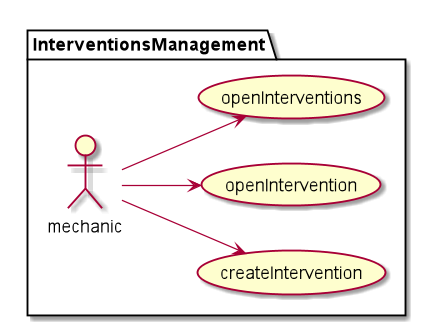

The diagram above was rendered by PlantUML. Its source (embedded in the PNG):
@startuml
left to right direction


package InterventionsManagement {
:mechanic: --> (createIntervention)
:mechanic: --> (openIntervention)
:mechanic: --> (openInterventions)
}
@enduml